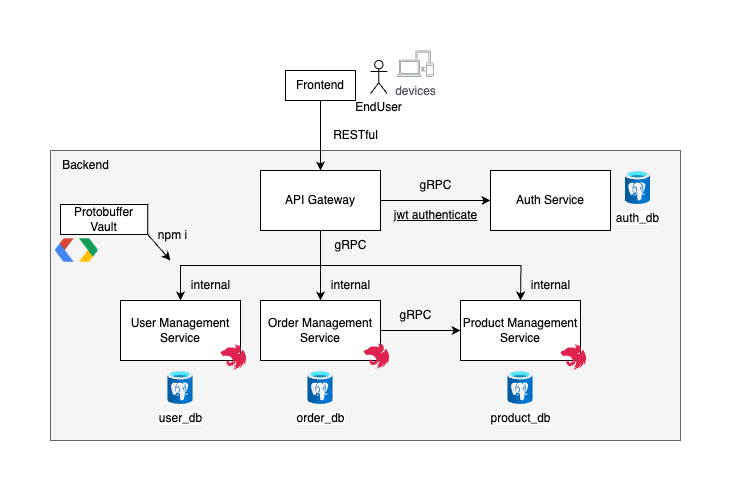

The diagram above was exported from draw.io. Its source (the exported page's mxGraphModel, read from the mxfile embedded in the PNG):
<mxGraphModel dx="1366" dy="677" grid="1" gridSize="10" guides="1" tooltips="1" connect="1" arrows="1" fold="1" page="1" pageScale="1" pageWidth="850" pageHeight="1100" math="0" shadow="0">
  <root>
    <mxCell id="0" />
    <mxCell id="1" parent="0" />
    <mxCell id="5R9xq6qb1uS_JobqU7zw-22" value="" style="rounded=0;whiteSpace=wrap;html=1;fillColor=#f5f5f5;fontColor=#333333;strokeColor=#666666;movable=0;resizable=0;rotatable=0;deletable=0;editable=0;locked=1;connectable=0;" vertex="1" parent="1">
      <mxGeometry x="40" y="130" width="630" height="290" as="geometry" />
    </mxCell>
    <mxCell id="5R9xq6qb1uS_JobqU7zw-6" style="edgeStyle=orthogonalEdgeStyle;rounded=0;orthogonalLoop=1;jettySize=auto;html=1;" edge="1" parent="1" source="5R9xq6qb1uS_JobqU7zw-1">
      <mxGeometry relative="1" as="geometry">
        <mxPoint x="310" y="150" as="targetPoint" />
      </mxGeometry>
    </mxCell>
    <mxCell id="5R9xq6qb1uS_JobqU7zw-1" value="Frontend" style="rounded=0;whiteSpace=wrap;html=1;" vertex="1" parent="1">
      <mxGeometry x="275" y="50" width="70" height="30" as="geometry" />
    </mxCell>
    <mxCell id="5R9xq6qb1uS_JobqU7zw-2" value="EndUser" style="shape=umlActor;verticalLabelPosition=bottom;verticalAlign=top;html=1;outlineConnect=0;" vertex="1" parent="1">
      <mxGeometry x="360" y="40" width="16.63" height="33.25" as="geometry" />
    </mxCell>
    <mxCell id="5R9xq6qb1uS_JobqU7zw-5" value="devices" style="sketch=0;outlineConnect=0;gradientColor=none;fontColor=#545B64;strokeColor=none;fillColor=#879196;dashed=0;verticalLabelPosition=bottom;verticalAlign=top;align=center;html=1;fontSize=12;fontStyle=0;aspect=fixed;shape=mxgraph.aws4.illustration_devices;pointerEvents=1" vertex="1" parent="1">
      <mxGeometry x="386.85" y="30" width="36.3" height="26.5" as="geometry" />
    </mxCell>
    <mxCell id="5R9xq6qb1uS_JobqU7zw-8" style="edgeStyle=orthogonalEdgeStyle;rounded=0;orthogonalLoop=1;jettySize=auto;html=1;entryX=0;entryY=0.5;entryDx=0;entryDy=0;" edge="1" parent="1" source="5R9xq6qb1uS_JobqU7zw-7" target="5R9xq6qb1uS_JobqU7zw-9">
      <mxGeometry relative="1" as="geometry">
        <mxPoint x="450" y="180" as="targetPoint" />
      </mxGeometry>
    </mxCell>
    <mxCell id="5R9xq6qb1uS_JobqU7zw-16" style="edgeStyle=orthogonalEdgeStyle;rounded=0;orthogonalLoop=1;jettySize=auto;html=1;entryX=0.5;entryY=0;entryDx=0;entryDy=0;exitX=0.5;exitY=1;exitDx=0;exitDy=0;" edge="1" parent="1" source="5R9xq6qb1uS_JobqU7zw-7" target="5R9xq6qb1uS_JobqU7zw-11">
      <mxGeometry relative="1" as="geometry" />
    </mxCell>
    <mxCell id="5R9xq6qb1uS_JobqU7zw-19" style="edgeStyle=orthogonalEdgeStyle;rounded=0;orthogonalLoop=1;jettySize=auto;html=1;entryX=0.5;entryY=0;entryDx=0;entryDy=0;" edge="1" parent="1" source="5R9xq6qb1uS_JobqU7zw-7" target="5R9xq6qb1uS_JobqU7zw-12">
      <mxGeometry relative="1" as="geometry" />
    </mxCell>
    <mxCell id="5R9xq6qb1uS_JobqU7zw-20" style="edgeStyle=orthogonalEdgeStyle;rounded=0;orthogonalLoop=1;jettySize=auto;html=1;exitX=0.5;exitY=1;exitDx=0;exitDy=0;" edge="1" parent="1" source="5R9xq6qb1uS_JobqU7zw-7">
      <mxGeometry relative="1" as="geometry">
        <mxPoint x="510" y="280" as="targetPoint" />
      </mxGeometry>
    </mxCell>
    <mxCell id="5R9xq6qb1uS_JobqU7zw-7" value="API Gateway" style="rounded=0;whiteSpace=wrap;html=1;" vertex="1" parent="1">
      <mxGeometry x="250" y="150" width="120" height="60" as="geometry" />
    </mxCell>
    <mxCell id="5R9xq6qb1uS_JobqU7zw-9" value="Auth Service" style="rounded=0;whiteSpace=wrap;html=1;" vertex="1" parent="1">
      <mxGeometry x="480" y="150" width="120" height="60" as="geometry" />
    </mxCell>
    <mxCell id="5R9xq6qb1uS_JobqU7zw-11" value="User Management Service" style="rounded=0;whiteSpace=wrap;html=1;" vertex="1" parent="1">
      <mxGeometry x="110" y="280" width="120" height="60" as="geometry" />
    </mxCell>
    <mxCell id="5R9xq6qb1uS_JobqU7zw-17" style="edgeStyle=orthogonalEdgeStyle;rounded=0;orthogonalLoop=1;jettySize=auto;html=1;entryX=0;entryY=0.5;entryDx=0;entryDy=0;" edge="1" parent="1" source="5R9xq6qb1uS_JobqU7zw-12" target="5R9xq6qb1uS_JobqU7zw-13">
      <mxGeometry relative="1" as="geometry" />
    </mxCell>
    <mxCell id="5R9xq6qb1uS_JobqU7zw-12" value="Order Management Service" style="rounded=0;whiteSpace=wrap;html=1;" vertex="1" parent="1">
      <mxGeometry x="250" y="280" width="120" height="60" as="geometry" />
    </mxCell>
    <mxCell id="5R9xq6qb1uS_JobqU7zw-13" value="Product Management Service" style="rounded=0;whiteSpace=wrap;html=1;" vertex="1" parent="1">
      <mxGeometry x="450" y="280" width="120" height="60" as="geometry" />
    </mxCell>
    <mxCell id="5R9xq6qb1uS_JobqU7zw-14" value="RESTful" style="text;html=1;align=center;verticalAlign=middle;resizable=0;points=[];autosize=1;strokeColor=none;fillColor=none;" vertex="1" parent="1">
      <mxGeometry x="310" y="100" width="70" height="30" as="geometry" />
    </mxCell>
    <mxCell id="5R9xq6qb1uS_JobqU7zw-15" value="gRPC" style="text;html=1;align=center;verticalAlign=middle;resizable=0;points=[];autosize=1;strokeColor=none;fillColor=none;" vertex="1" parent="1">
      <mxGeometry x="395" y="150" width="60" height="30" as="geometry" />
    </mxCell>
    <mxCell id="5R9xq6qb1uS_JobqU7zw-18" value="gRPC" style="text;html=1;align=center;verticalAlign=middle;resizable=0;points=[];autosize=1;strokeColor=none;fillColor=none;" vertex="1" parent="1">
      <mxGeometry x="375" y="280" width="60" height="30" as="geometry" />
    </mxCell>
    <mxCell id="5R9xq6qb1uS_JobqU7zw-21" value="gRPC" style="text;html=1;align=center;verticalAlign=middle;resizable=0;points=[];autosize=1;strokeColor=none;fillColor=none;" vertex="1" parent="1">
      <mxGeometry x="310" y="210" width="60" height="30" as="geometry" />
    </mxCell>
    <mxCell id="5R9xq6qb1uS_JobqU7zw-23" value="Backend" style="text;html=1;align=center;verticalAlign=middle;resizable=0;points=[];autosize=1;strokeColor=none;fillColor=none;" vertex="1" parent="1">
      <mxGeometry x="40" y="130" width="70" height="30" as="geometry" />
    </mxCell>
    <mxCell id="5R9xq6qb1uS_JobqU7zw-24" value="internal" style="text;html=1;align=center;verticalAlign=middle;resizable=0;points=[];autosize=1;strokeColor=none;fillColor=none;" vertex="1" parent="1">
      <mxGeometry x="170" y="250" width="60" height="30" as="geometry" />
    </mxCell>
    <mxCell id="5R9xq6qb1uS_JobqU7zw-25" value="internal" style="text;html=1;align=center;verticalAlign=middle;resizable=0;points=[];autosize=1;strokeColor=none;fillColor=none;" vertex="1" parent="1">
      <mxGeometry x="310" y="250" width="60" height="30" as="geometry" />
    </mxCell>
    <mxCell id="5R9xq6qb1uS_JobqU7zw-26" value="internal" style="text;html=1;align=center;verticalAlign=middle;resizable=0;points=[];autosize=1;strokeColor=none;fillColor=none;" vertex="1" parent="1">
      <mxGeometry x="510" y="250" width="60" height="30" as="geometry" />
    </mxCell>
    <mxCell id="5R9xq6qb1uS_JobqU7zw-27" value="user_db" style="image;aspect=fixed;html=1;points=[];align=center;fontSize=12;image=img/lib/azure2/databases/Azure_Database_PostgreSQL_Server.svg;" vertex="1" parent="1">
      <mxGeometry x="157.25" y="350" width="25.5" height="34" as="geometry" />
    </mxCell>
    <mxCell id="5R9xq6qb1uS_JobqU7zw-28" value="order_db" style="image;aspect=fixed;html=1;points=[];align=center;fontSize=12;image=img/lib/azure2/databases/Azure_Database_PostgreSQL_Server.svg;" vertex="1" parent="1">
      <mxGeometry x="297.25" y="350" width="25.5" height="34" as="geometry" />
    </mxCell>
    <mxCell id="5R9xq6qb1uS_JobqU7zw-29" value="product_db" style="image;aspect=fixed;html=1;points=[];align=center;fontSize=12;image=img/lib/azure2/databases/Azure_Database_PostgreSQL_Server.svg;" vertex="1" parent="1">
      <mxGeometry x="497.25" y="350" width="25.5" height="34" as="geometry" />
    </mxCell>
    <mxCell id="5R9xq6qb1uS_JobqU7zw-30" value="auth_db" style="image;aspect=fixed;html=1;points=[];align=center;fontSize=12;image=img/lib/azure2/databases/Azure_Database_PostgreSQL_Server.svg;" vertex="1" parent="1">
      <mxGeometry x="614.5" y="150" width="25.5" height="34" as="geometry" />
    </mxCell>
    <mxCell id="5R9xq6qb1uS_JobqU7zw-31" value="&lt;u&gt;jwt authenticate&lt;/u&gt;" style="text;html=1;align=center;verticalAlign=middle;resizable=0;points=[];autosize=1;strokeColor=none;fillColor=none;" vertex="1" parent="1">
      <mxGeometry x="370" y="180" width="110" height="30" as="geometry" />
    </mxCell>
    <mxCell id="5R9xq6qb1uS_JobqU7zw-34" value="Protobuffer Vault" style="rounded=0;whiteSpace=wrap;html=1;" vertex="1" parent="1">
      <mxGeometry x="50" y="184" width="87.25" height="30" as="geometry" />
    </mxCell>
    <mxCell id="5R9xq6qb1uS_JobqU7zw-35" value="" style="shape=image;verticalLabelPosition=bottom;labelBackgroundColor=default;verticalAlign=top;aspect=fixed;imageAspect=0;image=https://docs.nestjs.com/assets/logo-small.svg;" vertex="1" parent="1">
      <mxGeometry x="210" y="324" width="26.92" height="26" as="geometry" />
    </mxCell>
    <mxCell id="5R9xq6qb1uS_JobqU7zw-36" value="" style="shape=image;verticalLabelPosition=bottom;labelBackgroundColor=default;verticalAlign=top;aspect=fixed;imageAspect=0;image=https://docs.nestjs.com/assets/logo-small.svg;" vertex="1" parent="1">
      <mxGeometry x="353.08000000000004" y="323" width="26.92" height="26" as="geometry" />
    </mxCell>
    <mxCell id="5R9xq6qb1uS_JobqU7zw-37" value="" style="shape=image;verticalLabelPosition=bottom;labelBackgroundColor=default;verticalAlign=top;aspect=fixed;imageAspect=0;image=https://docs.nestjs.com/assets/logo-small.svg;" vertex="1" parent="1">
      <mxGeometry x="550" y="324" width="26.92" height="26" as="geometry" />
    </mxCell>
    <mxCell id="5R9xq6qb1uS_JobqU7zw-33" value="" style="shape=image;verticalLabelPosition=bottom;labelBackgroundColor=default;verticalAlign=top;aspect=fixed;imageAspect=0;image=https://gisdatascience.com/wp-content/uploads/2018/06/Google-protocol-buffer_2.png;" vertex="1" parent="1">
      <mxGeometry x="39.99999999999998" y="210" width="52.63" height="40" as="geometry" />
    </mxCell>
    <mxCell id="5R9xq6qb1uS_JobqU7zw-43" value="" style="endArrow=classic;html=1;rounded=0;exitX=1;exitY=1;exitDx=0;exitDy=0;" edge="1" parent="1" source="5R9xq6qb1uS_JobqU7zw-34">
      <mxGeometry width="50" height="50" relative="1" as="geometry">
        <mxPoint x="210" y="270" as="sourcePoint" />
        <mxPoint x="160" y="240" as="targetPoint" />
      </mxGeometry>
    </mxCell>
    <mxCell id="5R9xq6qb1uS_JobqU7zw-44" value="npm i" style="text;html=1;align=center;verticalAlign=middle;resizable=0;points=[];autosize=1;strokeColor=none;fillColor=none;" vertex="1" parent="1">
      <mxGeometry x="137.25" y="200" width="50" height="30" as="geometry" />
    </mxCell>
  </root>
</mxGraphModel>